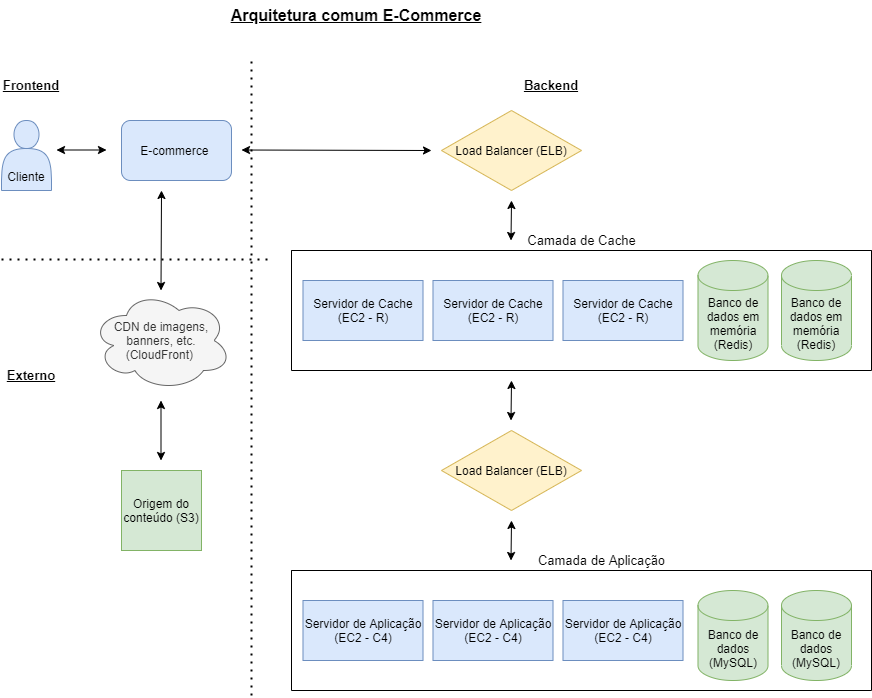

The diagram above was exported from draw.io. Its source (the exported page's mxGraphModel, read from the mxfile embedded in the PNG):
<mxGraphModel dx="1038" dy="547" grid="1" gridSize="10" guides="1" tooltips="1" connect="1" arrows="1" fold="1" page="1" pageScale="1" pageWidth="850" pageHeight="1100" math="0" shadow="0">
  <root>
    <mxCell id="0" />
    <mxCell id="1" parent="0" />
    <mxCell id="Zoi5O2UPS2ibMB3cWLuk-1" value="&lt;br&gt;&lt;br&gt;&lt;br&gt;Cliente" style="shape=actor;whiteSpace=wrap;html=1;fillColor=#dae8fc;strokeColor=#6c8ebf;" vertex="1" parent="1">
      <mxGeometry x="30" y="130" width="50" height="70" as="geometry" />
    </mxCell>
    <mxCell id="Zoi5O2UPS2ibMB3cWLuk-4" value="E-commerce&amp;nbsp;" style="rounded=1;whiteSpace=wrap;html=1;fillColor=#dae8fc;strokeColor=#6c8ebf;" vertex="1" parent="1">
      <mxGeometry x="150" y="130" width="110" height="60" as="geometry" />
    </mxCell>
    <mxCell id="Zoi5O2UPS2ibMB3cWLuk-8" value="" style="endArrow=classic;startArrow=classic;html=1;rounded=0;" edge="1" parent="1">
      <mxGeometry width="50" height="50" relative="1" as="geometry">
        <mxPoint x="135" y="159.5" as="sourcePoint" />
        <mxPoint x="85" y="159.5" as="targetPoint" />
        <Array as="points" />
      </mxGeometry>
    </mxCell>
    <mxCell id="Zoi5O2UPS2ibMB3cWLuk-9" value="CDN de imagens, banners, etc. (CloudFront)&amp;nbsp;" style="ellipse;shape=cloud;whiteSpace=wrap;html=1;fillColor=#f5f5f5;fontColor=#333333;strokeColor=#666666;" vertex="1" parent="1">
      <mxGeometry x="120" y="300" width="140" height="100" as="geometry" />
    </mxCell>
    <mxCell id="Zoi5O2UPS2ibMB3cWLuk-10" value="" style="endArrow=classic;startArrow=classic;html=1;rounded=0;" edge="1" parent="1">
      <mxGeometry width="50" height="50" relative="1" as="geometry">
        <mxPoint x="189.5" y="470" as="sourcePoint" />
        <mxPoint x="189.5" y="410" as="targetPoint" />
        <Array as="points" />
      </mxGeometry>
    </mxCell>
    <mxCell id="Zoi5O2UPS2ibMB3cWLuk-12" value="Origem do conteúdo (S3)" style="whiteSpace=wrap;html=1;aspect=fixed;fillColor=#d5e8d4;strokeColor=#82b366;" vertex="1" parent="1">
      <mxGeometry x="150" y="480" width="80" height="80" as="geometry" />
    </mxCell>
    <mxCell id="Zoi5O2UPS2ibMB3cWLuk-13" value="" style="endArrow=classic;startArrow=classic;html=1;rounded=0;" edge="1" parent="1">
      <mxGeometry width="50" height="50" relative="1" as="geometry">
        <mxPoint x="189.5" y="300" as="sourcePoint" />
        <mxPoint x="189.99706226210503" y="199.99576876051287" as="targetPoint" />
      </mxGeometry>
    </mxCell>
    <mxCell id="Zoi5O2UPS2ibMB3cWLuk-14" value="Load Balancer (ELB)" style="rhombus;whiteSpace=wrap;html=1;fillColor=#fff2cc;strokeColor=#d6b656;" vertex="1" parent="1">
      <mxGeometry x="470" y="120" width="140" height="80" as="geometry" />
    </mxCell>
    <mxCell id="Zoi5O2UPS2ibMB3cWLuk-16" value="" style="endArrow=classic;startArrow=classic;html=1;rounded=0;" edge="1" parent="1">
      <mxGeometry width="50" height="50" relative="1" as="geometry">
        <mxPoint x="460" y="160" as="sourcePoint" />
        <mxPoint x="270" y="159.5" as="targetPoint" />
        <Array as="points" />
      </mxGeometry>
    </mxCell>
    <mxCell id="Zoi5O2UPS2ibMB3cWLuk-28" value="" style="endArrow=none;dashed=1;html=1;dashPattern=1 3;strokeWidth=2;rounded=0;" edge="1" parent="1">
      <mxGeometry width="50" height="50" relative="1" as="geometry">
        <mxPoint x="280" y="705" as="sourcePoint" />
        <mxPoint x="280" y="65" as="targetPoint" />
      </mxGeometry>
    </mxCell>
    <mxCell id="Zoi5O2UPS2ibMB3cWLuk-29" value="Frontend" style="text;html=1;strokeColor=none;fillColor=none;align=center;verticalAlign=middle;whiteSpace=wrap;rounded=0;fontSize=13;fontStyle=5" vertex="1" parent="1">
      <mxGeometry x="30" y="80" width="60" height="30" as="geometry" />
    </mxCell>
    <mxCell id="Zoi5O2UPS2ibMB3cWLuk-30" value="Backend" style="text;html=1;strokeColor=none;fillColor=none;align=center;verticalAlign=middle;whiteSpace=wrap;rounded=0;fontStyle=5;fontSize=13;" vertex="1" parent="1">
      <mxGeometry x="550" y="80" width="60" height="30" as="geometry" />
    </mxCell>
    <mxCell id="Zoi5O2UPS2ibMB3cWLuk-31" value="" style="endArrow=none;dashed=1;html=1;dashPattern=1 3;strokeWidth=2;rounded=0;" edge="1" parent="1">
      <mxGeometry width="50" height="50" relative="1" as="geometry">
        <mxPoint x="30" y="269" as="sourcePoint" />
        <mxPoint x="300" y="269" as="targetPoint" />
      </mxGeometry>
    </mxCell>
    <mxCell id="Zoi5O2UPS2ibMB3cWLuk-33" value="Externo" style="text;html=1;strokeColor=none;fillColor=none;align=center;verticalAlign=middle;whiteSpace=wrap;rounded=0;fontStyle=5;fontSize=13;" vertex="1" parent="1">
      <mxGeometry x="30" y="370" width="60" height="30" as="geometry" />
    </mxCell>
    <mxCell id="Zoi5O2UPS2ibMB3cWLuk-38" value="Load Balancer (ELB)" style="rhombus;whiteSpace=wrap;html=1;fillColor=#fff2cc;strokeColor=#d6b656;" vertex="1" parent="1">
      <mxGeometry x="470" y="440" width="140" height="80" as="geometry" />
    </mxCell>
    <mxCell id="Zoi5O2UPS2ibMB3cWLuk-40" value="" style="swimlane;startSize=0;" vertex="1" parent="1">
      <mxGeometry x="320" y="260" width="580" height="120" as="geometry" />
    </mxCell>
    <mxCell id="Zoi5O2UPS2ibMB3cWLuk-41" value="Banco de dados em memória (Redis)" style="shape=cylinder3;whiteSpace=wrap;html=1;boundedLbl=1;backgroundOutline=1;size=15;fillColor=#d5e8d4;strokeColor=#82b366;" vertex="1" parent="Zoi5O2UPS2ibMB3cWLuk-40">
      <mxGeometry x="406.5" y="10" width="70" height="100" as="geometry" />
    </mxCell>
    <mxCell id="Zoi5O2UPS2ibMB3cWLuk-42" value="Servidor de Cache (EC2 - R)" style="rounded=0;whiteSpace=wrap;html=1;fillColor=#dae8fc;strokeColor=#6c8ebf;" vertex="1" parent="Zoi5O2UPS2ibMB3cWLuk-40">
      <mxGeometry x="11.5" y="30" width="120" height="60" as="geometry" />
    </mxCell>
    <mxCell id="Zoi5O2UPS2ibMB3cWLuk-43" value="&lt;span&gt;Servidor de Cache (EC2 - R)&lt;/span&gt;" style="rounded=0;whiteSpace=wrap;html=1;fillColor=#dae8fc;strokeColor=#6c8ebf;" vertex="1" parent="Zoi5O2UPS2ibMB3cWLuk-40">
      <mxGeometry x="141.5" y="30" width="120" height="60" as="geometry" />
    </mxCell>
    <mxCell id="Zoi5O2UPS2ibMB3cWLuk-44" value="&lt;span&gt;Servidor de Cache (EC2 - R)&lt;/span&gt;" style="rounded=0;whiteSpace=wrap;html=1;fillColor=#dae8fc;strokeColor=#6c8ebf;" vertex="1" parent="Zoi5O2UPS2ibMB3cWLuk-40">
      <mxGeometry x="271.5" y="30" width="120" height="60" as="geometry" />
    </mxCell>
    <mxCell id="Zoi5O2UPS2ibMB3cWLuk-61" value="Banco de dados em memória (Redis)" style="shape=cylinder3;whiteSpace=wrap;html=1;boundedLbl=1;backgroundOutline=1;size=15;fillColor=#d5e8d4;strokeColor=#82b366;" vertex="1" parent="Zoi5O2UPS2ibMB3cWLuk-40">
      <mxGeometry x="490" y="10" width="70" height="100" as="geometry" />
    </mxCell>
    <mxCell id="Zoi5O2UPS2ibMB3cWLuk-45" value="" style="endArrow=classic;startArrow=classic;html=1;rounded=0;" edge="1" parent="1">
      <mxGeometry width="50" height="50" relative="1" as="geometry">
        <mxPoint x="539.5" y="250" as="sourcePoint" />
        <mxPoint x="539.9970622621049" y="209.99576876051287" as="targetPoint" />
      </mxGeometry>
    </mxCell>
    <mxCell id="Zoi5O2UPS2ibMB3cWLuk-46" value="" style="endArrow=classic;startArrow=classic;html=1;rounded=0;" edge="1" parent="1">
      <mxGeometry width="50" height="50" relative="1" as="geometry">
        <mxPoint x="539.5" y="430" as="sourcePoint" />
        <mxPoint x="539.9970622621049" y="389.9957687605129" as="targetPoint" />
      </mxGeometry>
    </mxCell>
    <mxCell id="Zoi5O2UPS2ibMB3cWLuk-47" value="" style="swimlane;startSize=0;" vertex="1" parent="1">
      <mxGeometry x="320" y="580" width="580" height="120" as="geometry" />
    </mxCell>
    <mxCell id="Zoi5O2UPS2ibMB3cWLuk-48" value="Banco de dados (MySQL)" style="shape=cylinder3;whiteSpace=wrap;html=1;boundedLbl=1;backgroundOutline=1;size=15;fillColor=#d5e8d4;strokeColor=#82b366;" vertex="1" parent="Zoi5O2UPS2ibMB3cWLuk-47">
      <mxGeometry x="406.5" y="20" width="70" height="90" as="geometry" />
    </mxCell>
    <mxCell id="Zoi5O2UPS2ibMB3cWLuk-49" value="Servidor de Aplicação (EC2 - C4)" style="rounded=0;whiteSpace=wrap;html=1;fillColor=#dae8fc;strokeColor=#6c8ebf;" vertex="1" parent="Zoi5O2UPS2ibMB3cWLuk-47">
      <mxGeometry x="11.5" y="30" width="120" height="60" as="geometry" />
    </mxCell>
    <mxCell id="Zoi5O2UPS2ibMB3cWLuk-50" value="&lt;span&gt;Servidor de Aplicação (EC2 - C4)&lt;/span&gt;" style="rounded=0;whiteSpace=wrap;html=1;fillColor=#dae8fc;strokeColor=#6c8ebf;" vertex="1" parent="Zoi5O2UPS2ibMB3cWLuk-47">
      <mxGeometry x="141.5" y="30" width="120" height="60" as="geometry" />
    </mxCell>
    <mxCell id="Zoi5O2UPS2ibMB3cWLuk-51" value="&lt;span&gt;Servidor de Aplicação (EC2 - C4)&lt;/span&gt;" style="rounded=0;whiteSpace=wrap;html=1;fillColor=#dae8fc;strokeColor=#6c8ebf;" vertex="1" parent="Zoi5O2UPS2ibMB3cWLuk-47">
      <mxGeometry x="271.5" y="30" width="120" height="60" as="geometry" />
    </mxCell>
    <mxCell id="Zoi5O2UPS2ibMB3cWLuk-63" value="Banco de dados (MySQL)" style="shape=cylinder3;whiteSpace=wrap;html=1;boundedLbl=1;backgroundOutline=1;size=15;fillColor=#d5e8d4;strokeColor=#82b366;" vertex="1" parent="Zoi5O2UPS2ibMB3cWLuk-47">
      <mxGeometry x="490" y="20" width="70" height="90" as="geometry" />
    </mxCell>
    <mxCell id="Zoi5O2UPS2ibMB3cWLuk-52" value="" style="endArrow=classic;startArrow=classic;html=1;rounded=0;" edge="1" parent="1">
      <mxGeometry width="50" height="50" relative="1" as="geometry">
        <mxPoint x="539.5" y="570" as="sourcePoint" />
        <mxPoint x="539.9970622621049" y="529.9957687605129" as="targetPoint" />
      </mxGeometry>
    </mxCell>
    <mxCell id="Zoi5O2UPS2ibMB3cWLuk-53" value="Camada de Cache" style="text;html=1;align=center;verticalAlign=middle;resizable=0;points=[];autosize=1;strokeColor=none;fillColor=none;fontSize=13;" vertex="1" parent="1">
      <mxGeometry x="550" y="240" width="120" height="20" as="geometry" />
    </mxCell>
    <mxCell id="Zoi5O2UPS2ibMB3cWLuk-58" value="Camada de Aplicação" style="text;html=1;align=center;verticalAlign=middle;resizable=0;points=[];autosize=1;strokeColor=none;fillColor=none;fontSize=13;" vertex="1" parent="1">
      <mxGeometry x="560" y="560" width="140" height="20" as="geometry" />
    </mxCell>
    <mxCell id="Zoi5O2UPS2ibMB3cWLuk-64" value="Arquitetura comum E-Commerce" style="text;html=1;strokeColor=none;fillColor=none;align=center;verticalAlign=middle;whiteSpace=wrap;rounded=0;fontSize=16;fontStyle=5" vertex="1" parent="1">
      <mxGeometry x="250" y="10" width="270" height="30" as="geometry" />
    </mxCell>
  </root>
</mxGraphModel>